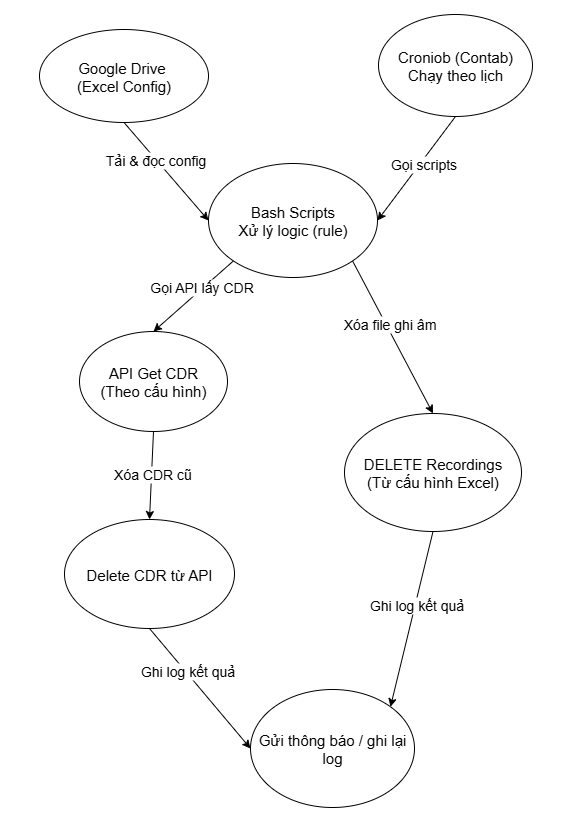

The diagram above was exported from draw.io. Its source (the exported page's mxGraphModel, read from the mxfile embedded in the PNG):
<mxGraphModel dx="652" dy="702" grid="0" gridSize="10" guides="1" tooltips="1" connect="1" arrows="1" fold="1" page="1" pageScale="1" pageWidth="583" pageHeight="827" math="0" shadow="0">
  <root>
    <mxCell id="0" />
    <mxCell id="1" parent="0" />
    <mxCell id="-bguflYlf8IMvdjpFCnx-1" value="&lt;font style=&quot;font-size: 15px;&quot;&gt;Bash Scripts&lt;/font&gt;&lt;div&gt;&lt;font style=&quot;font-size: 15px;&quot;&gt;Xử lý logic (rule)&lt;/font&gt;&lt;/div&gt;" style="ellipse;whiteSpace=wrap;html=1;" parent="1" vertex="1">
      <mxGeometry x="208" y="163" width="169" height="114" as="geometry" />
    </mxCell>
    <mxCell id="-bguflYlf8IMvdjpFCnx-2" value="&lt;font style=&quot;font-size: 15px;&quot;&gt;DELETE Recordings&lt;/font&gt;&lt;div&gt;&lt;font style=&quot;font-size: 15px;&quot;&gt;(Từ cấu hình Excel)&lt;/font&gt;&lt;/div&gt;" style="ellipse;whiteSpace=wrap;html=1;" parent="1" vertex="1">
      <mxGeometry x="344" y="413" width="177" height="118" as="geometry" />
    </mxCell>
    <mxCell id="-bguflYlf8IMvdjpFCnx-3" value="&lt;font style=&quot;font-size: 15px;&quot;&gt;Delete CDR từ API&lt;/font&gt;" style="ellipse;whiteSpace=wrap;html=1;" parent="1" vertex="1">
      <mxGeometry x="64" y="519" width="170" height="109" as="geometry" />
    </mxCell>
    <mxCell id="-bguflYlf8IMvdjpFCnx-4" value="&lt;font style=&quot;font-size: 15px;&quot;&gt;Gửi thông báo / ghi lại log&lt;/font&gt;" style="ellipse;whiteSpace=wrap;html=1;" parent="1" vertex="1">
      <mxGeometry x="250" y="689" width="164" height="118" as="geometry" />
    </mxCell>
    <mxCell id="-bguflYlf8IMvdjpFCnx-5" value="&lt;font style=&quot;font-size: 15px;&quot;&gt;API Get CDR&lt;/font&gt;&lt;div&gt;&lt;font style=&quot;font-size: 15px;&quot;&gt;(Theo cấu hình)&lt;/font&gt;&lt;/div&gt;" style="ellipse;whiteSpace=wrap;html=1;" parent="1" vertex="1">
      <mxGeometry x="79" y="331" width="148" height="100" as="geometry" />
    </mxCell>
    <mxCell id="-bguflYlf8IMvdjpFCnx-6" value="&lt;font style=&quot;font-size: 15px;&quot;&gt;Croniob (Contab)&lt;/font&gt;&lt;div&gt;&lt;font style=&quot;font-size: 15px;&quot;&gt;Chạy theo lịch&lt;/font&gt;&lt;/div&gt;" style="ellipse;whiteSpace=wrap;html=1;" parent="1" vertex="1">
      <mxGeometry x="378" y="14" width="154" height="102" as="geometry" />
    </mxCell>
    <mxCell id="-bguflYlf8IMvdjpFCnx-7" value="&lt;font style=&quot;font-size: 15px;&quot;&gt;Google Drive&amp;nbsp;&lt;/font&gt;&lt;div&gt;&lt;font style=&quot;font-size: 15px;&quot;&gt;(Excel Config)&lt;/font&gt;&lt;/div&gt;" style="ellipse;whiteSpace=wrap;html=1;" parent="1" vertex="1">
      <mxGeometry x="39" y="29" width="169" height="93" as="geometry" />
    </mxCell>
    <mxCell id="-bguflYlf8IMvdjpFCnx-10" value="" style="endArrow=classic;html=1;rounded=0;exitX=0.5;exitY=1;exitDx=0;exitDy=0;entryX=0;entryY=0.5;entryDx=0;entryDy=0;" parent="1" source="-bguflYlf8IMvdjpFCnx-7" target="-bguflYlf8IMvdjpFCnx-1" edge="1">
      <mxGeometry width="50" height="50" relative="1" as="geometry">
        <mxPoint x="315" y="318" as="sourcePoint" />
        <mxPoint x="365" y="268" as="targetPoint" />
      </mxGeometry>
    </mxCell>
    <mxCell id="-bguflYlf8IMvdjpFCnx-11" value="Tải &amp;amp; đọc config" style="edgeLabel;html=1;align=center;verticalAlign=middle;resizable=0;points=[];fontSize=14;" parent="-bguflYlf8IMvdjpFCnx-10" connectable="0" vertex="1">
      <mxGeometry x="-0.237" y="-1" relative="1" as="geometry">
        <mxPoint as="offset" />
      </mxGeometry>
    </mxCell>
    <mxCell id="-bguflYlf8IMvdjpFCnx-12" value="" style="endArrow=classic;html=1;rounded=0;exitX=0.5;exitY=1;exitDx=0;exitDy=0;entryX=1;entryY=0.5;entryDx=0;entryDy=0;" parent="1" source="-bguflYlf8IMvdjpFCnx-6" target="-bguflYlf8IMvdjpFCnx-1" edge="1">
      <mxGeometry width="50" height="50" relative="1" as="geometry">
        <mxPoint x="315" y="318" as="sourcePoint" />
        <mxPoint x="365" y="268" as="targetPoint" />
      </mxGeometry>
    </mxCell>
    <mxCell id="-bguflYlf8IMvdjpFCnx-13" value="Gọi scripts" style="edgeLabel;html=1;align=center;verticalAlign=middle;resizable=0;points=[];fontSize=14;" parent="-bguflYlf8IMvdjpFCnx-12" connectable="0" vertex="1">
      <mxGeometry x="0.0167" y="1" relative="1" as="geometry">
        <mxPoint x="6" y="-6" as="offset" />
      </mxGeometry>
    </mxCell>
    <mxCell id="-bguflYlf8IMvdjpFCnx-14" value="" style="endArrow=classic;html=1;rounded=0;exitX=0;exitY=1;exitDx=0;exitDy=0;entryX=0.5;entryY=0;entryDx=0;entryDy=0;" parent="1" source="-bguflYlf8IMvdjpFCnx-1" target="-bguflYlf8IMvdjpFCnx-5" edge="1">
      <mxGeometry width="50" height="50" relative="1" as="geometry">
        <mxPoint x="402" y="384" as="sourcePoint" />
        <mxPoint x="452" y="334" as="targetPoint" />
      </mxGeometry>
    </mxCell>
    <mxCell id="-bguflYlf8IMvdjpFCnx-15" value="Gọi API lấy CDR" style="edgeLabel;html=1;align=center;verticalAlign=middle;resizable=0;points=[];fontSize=14;" parent="-bguflYlf8IMvdjpFCnx-14" connectable="0" vertex="1">
      <mxGeometry x="-0.2355" y="-2" relative="1" as="geometry">
        <mxPoint as="offset" />
      </mxGeometry>
    </mxCell>
    <mxCell id="-bguflYlf8IMvdjpFCnx-16" value="" style="endArrow=classic;html=1;rounded=0;exitX=1;exitY=1;exitDx=0;exitDy=0;entryX=0.5;entryY=0;entryDx=0;entryDy=0;" parent="1" source="-bguflYlf8IMvdjpFCnx-1" target="-bguflYlf8IMvdjpFCnx-2" edge="1">
      <mxGeometry width="50" height="50" relative="1" as="geometry">
        <mxPoint x="402" y="384" as="sourcePoint" />
        <mxPoint x="452" y="334" as="targetPoint" />
      </mxGeometry>
    </mxCell>
    <mxCell id="-bguflYlf8IMvdjpFCnx-17" value="Xóa file ghi âm" style="edgeLabel;html=1;align=center;verticalAlign=middle;resizable=0;points=[];fontSize=14;" parent="-bguflYlf8IMvdjpFCnx-16" connectable="0" vertex="1">
      <mxGeometry x="-0.1503" y="3" relative="1" as="geometry">
        <mxPoint as="offset" />
      </mxGeometry>
    </mxCell>
    <mxCell id="-bguflYlf8IMvdjpFCnx-18" value="" style="endArrow=classic;html=1;rounded=0;exitX=0.5;exitY=1;exitDx=0;exitDy=0;entryX=0.5;entryY=0;entryDx=0;entryDy=0;" parent="1" source="-bguflYlf8IMvdjpFCnx-5" target="-bguflYlf8IMvdjpFCnx-3" edge="1">
      <mxGeometry width="50" height="50" relative="1" as="geometry">
        <mxPoint x="402" y="384" as="sourcePoint" />
        <mxPoint x="452" y="334" as="targetPoint" />
      </mxGeometry>
    </mxCell>
    <mxCell id="-bguflYlf8IMvdjpFCnx-19" value="Xóa CDR cũ" style="edgeLabel;html=1;align=center;verticalAlign=middle;resizable=0;points=[];fontSize=14;" parent="-bguflYlf8IMvdjpFCnx-18" connectable="0" vertex="1">
      <mxGeometry x="-0.0261" relative="1" as="geometry">
        <mxPoint as="offset" />
      </mxGeometry>
    </mxCell>
    <mxCell id="-bguflYlf8IMvdjpFCnx-20" value="" style="endArrow=classic;html=1;rounded=0;exitX=0.5;exitY=1;exitDx=0;exitDy=0;entryX=0;entryY=0.5;entryDx=0;entryDy=0;" parent="1" source="-bguflYlf8IMvdjpFCnx-3" target="-bguflYlf8IMvdjpFCnx-4" edge="1">
      <mxGeometry width="50" height="50" relative="1" as="geometry">
        <mxPoint x="378" y="538" as="sourcePoint" />
        <mxPoint x="428" y="488" as="targetPoint" />
      </mxGeometry>
    </mxCell>
    <mxCell id="-bguflYlf8IMvdjpFCnx-23" value="Ghi log kết quả" style="edgeLabel;html=1;align=center;verticalAlign=middle;resizable=0;points=[];fontSize=14;" parent="-bguflYlf8IMvdjpFCnx-20" connectable="0" vertex="1">
      <mxGeometry x="-0.288" relative="1" as="geometry">
        <mxPoint x="1" as="offset" />
      </mxGeometry>
    </mxCell>
    <mxCell id="-bguflYlf8IMvdjpFCnx-21" value="" style="endArrow=classic;html=1;rounded=0;entryX=1;entryY=0;entryDx=0;entryDy=0;exitX=0.5;exitY=1;exitDx=0;exitDy=0;" parent="1" source="-bguflYlf8IMvdjpFCnx-2" target="-bguflYlf8IMvdjpFCnx-4" edge="1">
      <mxGeometry width="50" height="50" relative="1" as="geometry">
        <mxPoint x="378" y="538" as="sourcePoint" />
        <mxPoint x="428" y="488" as="targetPoint" />
      </mxGeometry>
    </mxCell>
    <mxCell id="-bguflYlf8IMvdjpFCnx-22" value="Ghi log kết quả" style="edgeLabel;html=1;align=center;verticalAlign=middle;resizable=0;points=[];fontSize=14;" parent="-bguflYlf8IMvdjpFCnx-21" connectable="0" vertex="1">
      <mxGeometry x="-0.165" y="1" relative="1" as="geometry">
        <mxPoint as="offset" />
      </mxGeometry>
    </mxCell>
  </root>
</mxGraphModel>